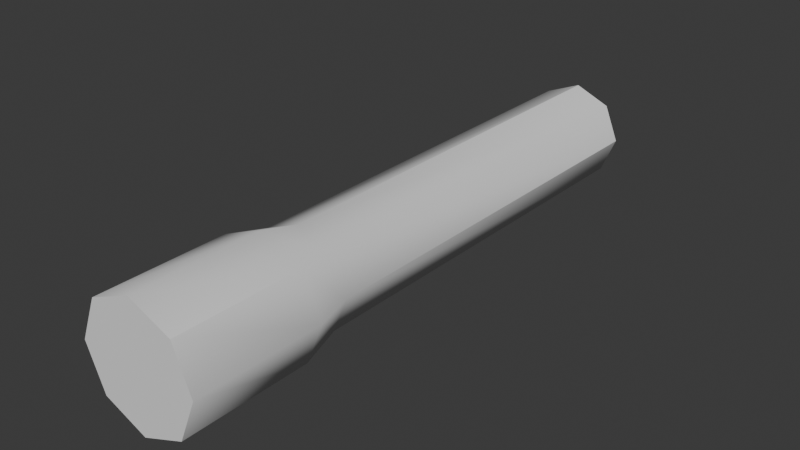 # Source: Flashlight1.blend  (saved by Blender 5.0.119; exported with 4.5.12 LTS)
import bpy
from mathutils import Matrix  # noqa: F401  (used for matrix-valued properties, if any)

bpy.ops.wm.read_factory_settings(use_empty=True)
scene = bpy.context.scene
scene.name = 'Scene'

# ---- collections
col_collection = bpy.data.collections.new('Collection'); scene.collection.children.link(col_collection)

# ---- node groups
ng_smooth_by_angle = bpy.data.node_groups.new('Smooth by Angle', 'GeometryNodeTree')
_s = ng_smooth_by_angle.interface.new_socket(name='Mesh', in_out='OUTPUT', socket_type='NodeSocketGeometry')
_s = ng_smooth_by_angle.interface.new_socket(name='Mesh', in_out='INPUT', socket_type='NodeSocketGeometry')
_s = ng_smooth_by_angle.interface.new_socket(name='Angle', in_out='INPUT', socket_type='NodeSocketFloat')
_s.subtype = 'ANGLE'
_s.default_value = 0.5236
_s.min_value = 0.0
_s.max_value = 3.142
_s.description = 'Maximum face angle for smooth edges'
_s = ng_smooth_by_angle.interface.new_socket(name='Ignore Sharpness', in_out='INPUT', socket_type='NodeSocketBool')
_s.force_non_field = True
ng_smooth_by_angle.is_modifier = True
_N = ng_smooth_by_angle.nodes; _L = ng_smooth_by_angle.links
n0 = _N.new('GeometryNodeSetShadeSmooth'); n0.name = 'Set Shade Smooth'; n0.location = (120, -80)
n0.domain = 'EDGE'
n1 = _N.new('GeometryNodeSetShadeSmooth'); n1.name = 'Set Shade Smooth.001'; n1.location = (300, -80)
n2 = _N.new('NodeGroupOutput'); n2.name = 'Group Output'; n2.location = (480, -80)
n3 = _N.new('GeometryNodeInputMeshEdgeAngle'); n3.name = 'Edge Angle'; n3.location = (-440, -240)
n4 = _N.new('NodeGroupInput'); n4.name = 'Group Input'; n4.location = (-80, -80)
n5 = _N.new('GeometryNodeInputEdgeSmooth'); n5.name = 'Is Edge Smooth'; n5.location = (-260, -120)
n6 = _N.new('GeometryNodeInputShadeSmooth'); n6.name = 'Is Shade Smooth'; n6.location = (-440, -397)
n7 = _N.new('FunctionNodeCompare'); n7.name = 'Compare'; n7.location = (-260, -260)
n7.operation = 'LESS_EQUAL'
n7.inputs[6].default_value = (0.0, 0.0, 0.0, 0.0)
n7.inputs[7].default_value = (0.0, 0.0, 0.0, 0.0)
n8 = _N.new('FunctionNodeBooleanMath'); n8.name = 'Boolean Math.001'; n8.location = (-80, -260)
n9 = _N.new('NodeGroupInput'); n9.name = 'Group Input.001'; n9.location = (-440, -329)
n10 = _N.new('NodeGroupInput'); n10.name = 'Group Input.002'; n10.location = (-259, -189)
n11 = _N.new('FunctionNodeBooleanMath'); n11.name = 'Boolean Math'; n11.location = (-80, -149)
n11.operation = 'OR'
n12 = _N.new('FunctionNodeBooleanMath'); n12.name = 'Boolean Math.002'; n12.location = (-260, -380)
n12.operation = 'OR'
n13 = _N.new('NodeGroupInput'); n13.name = 'Group Input.003'; n13.location = (-440, -460)
_L.new(n3.outputs[0], n7.inputs[0])
_L.new(n1.outputs[0], n2.inputs[0])
_L.new(n9.outputs[1], n7.inputs[1])
_L.new(n7.outputs[0], n8.inputs[0])
_L.new(n4.outputs[0], n0.inputs[0])
_L.new(n0.outputs[0], n1.inputs[0])
_L.new(n8.outputs[0], n0.inputs[2])
_L.new(n10.outputs[2], n11.inputs[1])
_L.new(n5.outputs[0], n11.inputs[0])
_L.new(n11.outputs[0], n0.inputs[1])
_L.new(n13.outputs[2], n12.inputs[1])
_L.new(n6.outputs[0], n12.inputs[0])
_L.new(n12.outputs[0], n8.inputs[1])
n2.is_active_output = True

# ---- world
world_world = bpy.data.worlds.new('World'); scene.world = world_world
world_world.use_nodes = True; world_world.node_tree.nodes.clear()
_N = world_world.node_tree.nodes; _L = world_world.node_tree.links
n0 = _N.new('ShaderNodeOutputWorld'); n0.name = 'World Output'; n0.location = (200, 100)
n1 = _N.new('ShaderNodeBackground'); n1.name = 'Background'; n1.location = (-200, 100)
n1.inputs[0].default_value = (0.05088, 0.05088, 0.05088, 1.0)
_L.new(n1.outputs[0], n0.inputs[0])
n0.is_active_output = True
world_world.color = (0.05088, 0.05088, 0.05088)
world_world.sun_shadow_jitter_overblur = 0.0

# ---- meshes
me_cube_001 = bpy.data.meshes.new('Cube.001')
me_cube_001.from_pydata([(-0.09742, -0.3336, 0.0), (0.0, -0.3336, 0.09742), (-0.09742, 0.4815, 0.0), (0.0, 0.4815, 0.09742), (0.0, -0.3336, -0.09742), (0.09742, -0.3336, 0.0), (0.0, 0.4815, -0.09742), (0.09742, 0.4815, 0.0), (-0.06888, -0.3336, 0.06888), (-0.06888, 0.4815, 0.06888), (-0.06888, 0.4815, -0.06888), (0.06888, 0.4815, 0.06888), (0.06888, 0.4815, -0.06888), (0.06888, -0.3336, -0.06888), (-0.06888, -0.3336, -0.06888), (0.06888, -0.3336, 0.06888), (0.0, 0.4815, 0.0), (-0.08361, -0.4104, 0.08361), (0.0, -0.4104, 0.1182), (0.08361, -0.4104, -0.08361), (0.0, -0.4104, -0.1182), (-0.08361, -0.4104, -0.08361), (0.08361, -0.4104, 0.08361), (-0.1182, -0.4104, 4.707e-10), (0.1182, -0.4104, 4.707e-10), (-0.08361, -0.6586, 0.08361), (0.0, -0.6586, 0.1182), (0.08361, -0.6586, -0.08361), (0.0, -0.6586, -0.1182), (-0.08361, -0.6586, -0.08361), (0.08361, -0.6586, 0.08361), (-0.1182, -0.6586, 4.707e-10), (0.1182, -0.6586, 4.707e-10), (0.0, -0.6586, 4.707e-10)], [], [(16, 11, 7, 12), (0, 8, 9, 2), (4, 13, 19, 20), (6, 12, 13, 4), (2, 10, 14, 0), (11, 3, 1, 15), (10, 6, 4, 14), (15, 1, 18, 22), (0, 14, 21, 23), (8, 0, 23, 17), (12, 7, 5, 13), (10, 16, 12, 6), (2, 9, 16, 10), (9, 3, 11, 16), (8, 1, 3, 9), (20, 19, 27, 28), (22, 18, 26, 30), (19, 24, 32, 27), (24, 22, 30, 32), (5, 15, 22, 24), (1, 8, 17, 18), (13, 5, 24, 19), (14, 4, 20, 21), (7, 11, 15, 5), (33, 30, 26, 25), (29, 33, 25, 31), (28, 27, 33, 29), (27, 32, 30, 33), (23, 21, 29, 31), (17, 23, 31, 25), (21, 20, 28, 29), (18, 17, 25, 26)])
me_cube_001.polygons.foreach_set('use_smooth', [True] * 32)
_uv = me_cube_001.uv_layers.new(name='UVMap')
_uv.uv.foreach_set('vector', [0.5, 0.375, 0.625, 0.375, 0.625, 0.5, 0.5, 0.5, 0.375, 0.01797, 0.5, 0.01797, 0.5, 0.25, 0.375, 0.25, 0.375, 0.732, 0.5, 0.732, 0.5, 0.75, 0.375, 0.75, 0.375, 0.5, 0.5, 0.5, 0.5, 0.732, 0.375, 0.732, 0.125, 0.5, 0.25, 0.5, 0.25, 0.732, 0.125, 0.732, 0.75, 0.5, 0.875, 0.5, 0.875, 0.732, 0.75, 0.732, 0.25, 0.5, 0.375, 0.5, 0.375, 0.732, 0.25, 0.732, 0.75, 0.732, 0.875, 0.732, 0.875, 0.75, 0.75, 0.75, 0.125, 0.732, 0.25, 0.732, 0.25, 0.75, 0.125, 0.75, 0.5, 0.01797, 0.375, 0.01797, 0.375, 0.0, 0.5, 0.0, 0.5, 0.5, 0.625, 0.5, 0.625, 0.732, 0.5, 0.732, 0.375, 0.375, 0.5, 0.375, 0.5, 0.5, 0.375, 0.5, 0.375, 0.25, 0.5, 0.25, 0.5, 0.375, 0.375, 0.375, 0.5, 0.25, 0.625, 0.25, 0.625, 0.375, 0.5, 0.375, 0.5, 0.01797, 0.625, 0.01797, 0.625, 0.25, 0.5, 0.25, 0.375, 0.75, 0.5, 0.75, 0.5, 0.75, 0.375, 0.75, 0.75, 0.75, 0.875, 0.75, 0.875, 0.75, 0.75, 0.75, 0.5, 0.75, 0.625, 0.75, 0.625, 0.75, 0.5, 0.75, 0.625, 0.75, 0.75, 0.75, 0.75, 0.75, 0.625, 0.75, 0.625, 0.732, 0.75, 0.732, 0.75, 0.75, 0.625, 0.75, 0.625, 0.01797, 0.5, 0.01797, 0.5, 0.0, 0.625, 0.0, 0.5, 0.732, 0.625, 0.732, 0.625, 0.75, 0.5, 0.75, 0.25, 0.732, 0.375, 0.732, 0.375, 0.75, 0.25, 0.75, 0.625, 0.5, 0.75, 0.5, 0.75, 0.732, 0.625, 0.732, 0.5, 0.875, 0.625, 0.875, 0.625, 1.0, 0.5, 1.0, 0.375, 0.875, 0.5, 0.875, 0.5, 1.0, 0.375, 1.0, 0.375, 0.75, 0.5, 0.75, 0.5, 0.875, 0.375, 0.875, 0.5, 0.75, 0.625, 0.75, 0.625, 0.875, 0.5, 0.875, 0.125, 0.75, 0.25, 0.75, 0.25, 0.75, 0.125, 0.75, 0.5, 0.0, 0.375, 0.0, 0.375, 0.0, 0.5, 0.0, 0.25, 0.75, 0.375, 0.75, 0.375, 0.75, 0.25, 0.75, 0.625, 0.0, 0.5, 0.0, 0.5, 0.0, 0.625, 0.0])
me_cube_001.update()

# ---- objects
ob_cube = bpy.data.objects.new('Cube', me_cube_001)

# ---- transforms, parenting, visibility, modifiers, constraints
ob_cube.location = (0.0, 0.0, 0.0)
_m = ob_cube.modifiers.new('Smooth by Angle', 'NODES')
_m.node_group = ng_smooth_by_angle
_gi = [s.identifier for s in ng_smooth_by_angle.interface.items_tree if s.item_type == 'SOCKET' and s.in_out == 'INPUT']
_m[_gi[1]] = 0.7854  # 'Angle'
_m.use_pin_to_last = True
_m.show_group_selector = False

# ---- collection membership
col_collection.objects.link(ob_cube)

# ---- scene / render settings (as saved in the file)
scene.frame_start = 1; scene.frame_end = 250; scene.frame_set(1)
scene.render.engine = 'BLENDER_EEVEE_NEXT'
scene.render.bake_bias = 0.0
scene.render.bake_samples = 0
scene.cycles.sampling_pattern = 'TABULATED_SOBOL'
scene.eevee.use_volume_custom_range = False
bpy.context.view_layer.update()

# ---- added for rendering (the .blend has no active camera and no usable light): camera, sun
cam_auto = bpy.data.cameras.new('AutoCamera')
cam_auto.lens = 50.0
cam_auto.sensor_width = 36.0
cam_auto.clip_end = 1000.0
ob_auto_camera = bpy.data.objects.new('AutoCamera', cam_auto)
scene.collection.objects.link(ob_auto_camera)
ob_auto_camera.location = (1.0993, -1.4077, 0.879438)
ob_auto_camera.rotation_euler = (1.09748, -7.21219e-08, 0.694738)
scene.camera = ob_auto_camera
light_auto_sun = bpy.data.lights.new('AutoSun', 'SUN')
light_auto_sun.energy = 3.0
light_auto_sun.angle = 0.0523599
ob_auto_sun = bpy.data.objects.new('AutoSun', light_auto_sun)
scene.collection.objects.link(ob_auto_sun)
ob_auto_sun.rotation_euler = (0.872665, 0.174533, 0.523599)
bpy.context.view_layer.update()
